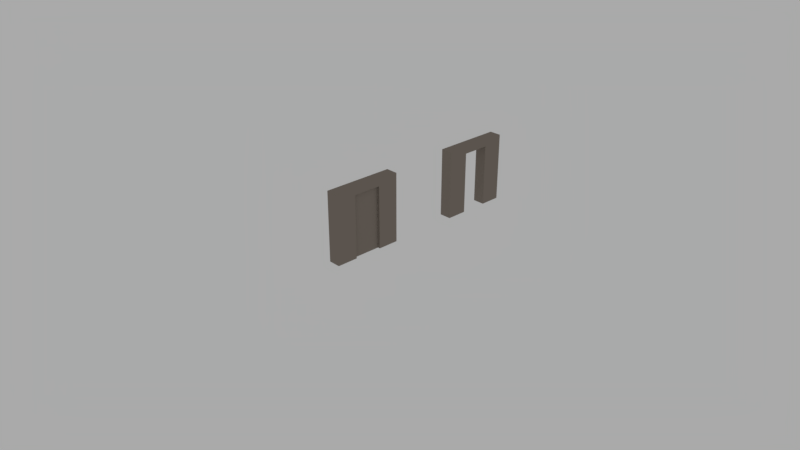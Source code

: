 # Source: door.blend  (saved by Blender 2.78.0; exported with 4.5.12 LTS)
import bpy
from mathutils import Matrix  # noqa: F401  (used for matrix-valued properties, if any)

bpy.ops.wm.read_factory_settings(use_empty=True)
scene = bpy.context.scene
scene.name = 'Scene'

# ---- collections
col_collection_1 = bpy.data.collections.new('Collection 1'); scene.collection.children.link(col_collection_1)

# ---- images (referenced by path relative to the original .blend; pixels are not part of the script)
import os
ASSET_DIR = os.environ.get("B2B_ASSET_DIR", "")  # directory of the original .blend (textures are referenced by path, not embedded)
HERE = os.path.dirname(os.path.abspath(__file__))  # packed textures are extracted next to this script under _unpacked/

def load_image(name, relpath, width, height, colorspace="sRGB"):
    """Load a texture the original file referenced (path relative to the .blend, or extracted next to this script)."""
    p = next((c for c in (os.path.join(HERE, relpath), os.path.join(ASSET_DIR, relpath)) if relpath and os.path.exists(c)), "")
    if p:
        img = bpy.data.images.load(p, check_existing=True)
        img.name = name
    else:  # same state as the original file: an image datablock whose file is absent (Cycles renders it pink)
        img = bpy.data.images.new(name, width, height)
        img.source = "FILE"
        img.filepath = "//" + (relpath or name)
    img.colorspace_settings.name = colorspace
    return img
img_door_open_png = load_image('door_open.png', 'door_open.png', 1024, 1024, 'sRGB')
img_door_png = load_image('door.png', 'door.png', 1024, 1024, 'sRGB')

# ---- materials (node trees are filled in below, after node groups)
mat_door_open = bpy.data.materials.new('door_open')
mat_door_open.alpha_threshold = 0.0
mat_door_open.diffuse_color = (0.2598, 0.2215, 0.1887, 1.0)
mat_door_open.specular_color = (0.0, 0.0, 0.0)
mat_door_open.roughness = 0.5
mat_door = bpy.data.materials.new('door')
mat_door.alpha_threshold = 0.0
mat_door.diffuse_color = (0.2598, 0.2215, 0.1887, 1.0)
mat_door.specular_color = (0.0, 0.0, 0.0)
mat_door.roughness = 0.5

# ---- material node trees
mat_door_open.use_nodes = True; mat_door_open.node_tree.nodes.clear()
_N = mat_door_open.node_tree.nodes; _L = mat_door_open.node_tree.links
n0 = _N.new('ShaderNodeOutputMaterial'); n0.name = 'Material Output'; n0.location = (300, 300)
n1 = _N.new('ShaderNodeBsdfDiffuse'); n1.name = 'Diffuse BSDF'; n1.location = (10, 300)
n1.inputs[0].default_value = (0.2598, 0.2215, 0.1887, 1.0)
n2 = _N.new('ShaderNodeTexImage'); n2.name = 'Image Texture'; n2.location = (96, 81)
n2.width = 223
n2.image = img_door_open_png
_L.new(n1.outputs[0], n0.inputs[0])
n0.is_active_output = True
mat_door.use_nodes = True; mat_door.node_tree.nodes.clear()
_N = mat_door.node_tree.nodes; _L = mat_door.node_tree.links
n0 = _N.new('ShaderNodeOutputMaterial'); n0.name = 'Material Output'; n0.location = (300, 300)
n1 = _N.new('ShaderNodeBsdfDiffuse'); n1.name = 'Diffuse BSDF'; n1.location = (10, 300)
n1.inputs[0].default_value = (0.2598, 0.2215, 0.1887, 1.0)
n2 = _N.new('ShaderNodeTexImage'); n2.name = 'Image Texture'; n2.location = (179, 81)
n2.width = 140
n2.image = img_door_png
_L.new(n1.outputs[0], n0.inputs[0])
n0.is_active_output = True

# ---- world
world_world = bpy.data.worlds.new('World'); scene.world = world_world
world_world.use_nodes = True; world_world.node_tree.nodes.clear()
_N = world_world.node_tree.nodes; _L = world_world.node_tree.links
n0 = _N.new('ShaderNodeOutputWorld'); n0.name = 'World Output'; n0.location = (300, 300)
n1 = _N.new('ShaderNodeBackground'); n1.name = 'Background'; n1.location = (10, 300)
n1.inputs[0].default_value = (1.0, 1.0, 1.0, 1.0)
n1.inputs[1].default_value = 0.4
_L.new(n1.outputs[0], n0.inputs[0])
n0.is_active_output = True
world_world.color = (0.05088, 0.05088, 0.05088)
world_world.use_sun_shadow = False
world_world.sun_shadow_jitter_overblur = 0.0
world_world.cycles.sampling_method = 'MANUAL'

# ---- cameras
cam_camera = bpy.data.cameras.new('Camera')
cam_camera.clip_end = 100.0
cam_camera.lens = 35.0
cam_camera.sensor_width = 32.0
cam_camera.sensor_height = 18.0
cam_camera.ortho_scale = 7.314
cam_camera.dof.focus_distance = 0.0

# ---- meshes
me_door_open = bpy.data.meshes.new('door_open')
me_door_open.from_pydata([(-0.015, 0.495, 0.0), (-0.015, -0.495, 0.0), (-0.185, -0.495, 0.0), (-0.185, 0.495, 0.0), (-0.015, 0.495, 0.98), (-0.015, -0.495, 0.98), (-0.185, -0.495, 0.98), (-0.185, 0.495, 0.98), (-0.015, 0.198, 0.882), (-0.185, 0.198, 0.882), (-0.015, -0.198, 0.0), (-0.185, -0.198, 0.0), (-0.015, -0.198, 0.882), (-0.185, -0.198, 0.882), (-0.015, 0.198, 0.0), (-0.185, 0.198, 0.0)], [], [(0, 14, 15, 3), (4, 7, 6, 5), (0, 4, 5, 1, 10, 12, 8, 14), (1, 5, 6, 2), (2, 6, 7, 3, 15, 9, 13, 11), (4, 0, 3, 7), (8, 9, 15, 14), (11, 10, 1, 2), (13, 12, 10, 11), (12, 13, 9, 8)])
_uv = me_door_open.uv_layers.new(name='texture')
_uv.uv.foreach_set('vector', [0.385, 0.9069, 0.335, 0.9069, 0.335, 0.8088, 0.385, 0.8088, 0.435, 0.799, 0.335, 0.799, 0.335, 0.5049, 0.435, 0.5049, 0.615, 0.004902, 0.615, 0.4951, 0.315, 0.4951, 0.315, 0.004902, 0.365, 0.004902, 0.365, 0.4461, 0.565, 0.4461, 0.565, 0.004902, 0.005, 0.9951, 0.005, 0.5049, 0.105, 0.5049, 0.105, 0.9951, 0.005, 0.4951, 0.005, 0.004902, 0.305, 0.004902, 0.305, 0.4951, 0.255, 0.4951, 0.255, 0.05392, 0.055, 0.05392, 0.055, 0.4951, 0.835, 0.4951, 0.835, 0.004902, 0.935, 0.004902, 0.935, 0.4951, 0.115, 0.5049, 0.215, 0.5049, 0.215, 0.9461, 0.115, 0.9461, 0.995, 0.004902, 0.995, 0.1029, 0.945, 0.1029, 0.945, 0.004902, 0.325, 0.9461, 0.225, 0.9461, 0.225, 0.5049, 0.325, 0.5049, 0.935, 0.701, 0.835, 0.701, 0.835, 0.5049, 0.935, 0.5049])
_uv.active_render = True
_uv = me_door_open.uv_layers.new(name='lightmap')
_uv.uv.foreach_set('vector', [0.0, 0.0, 0.1667, 0.0, 0.1667, 1.0, 0.0, 1.0, 0.0, 0.0, 1.0, 0.0, 1.0, 1.0, 0.0, 1.0, 0.0, 0.0, 1.0, 0.0, 1.0, 1.0, 0.0, 1.0, 0.0, 0.8333, 0.9, 0.8333, 0.9, 0.1667, 0.0, 0.1667, 0.0, 0.0, 1.0, 0.0, 1.0, 1.0, 0.0, 1.0, 0.0, 0.0, 1.0, 0.0, 1.0, 1.0, 0.0, 1.0, 0.0, 0.8333, 0.9, 0.8333, 0.9, 0.1667, 0.0, 0.1667, 0.0, 0.0, 1.0, 0.0, 1.0, 1.0, 0.0, 1.0, 0.0, 0.0, 0.0, 0.0, 0.0, 0.0, 0.0, 0.0, 0.8333, 1.0, 0.8333, 0.0, 1.0, 0.0, 1.0, 1.0, 0.0, 0.0, 0.0, 0.0, 0.0, 0.0, 0.0, 0.0, 0.0, 0.0, 0.0, 0.0, 0.0, 0.0, 0.0, 0.0])
me_door_open.materials.append(mat_door_open)
me_door_open.use_remesh_preserve_volume = False
me_door_open.use_remesh_preserve_attributes = False
me_door_open.use_mirror_vertex_groups = False
me_door_open.update()
me_door_closed = bpy.data.meshes.new('door_closed')
me_door_closed.from_pydata([(-0.015, 0.495, 0.0), (-0.015, -0.495, 0.0), (-0.185, -0.495, 0.0), (-0.185, 0.495, 0.0), (-0.015, 0.495, 0.98), (-0.015, -0.495, 0.98), (-0.185, -0.495, 0.98), (-0.185, 0.495, 0.98), (-0.015, 0.198, 0.882), (-0.185, 0.198, 0.882), (-0.015, -0.198, 0.0), (-0.185, -0.198, 0.0), (-0.015, -0.198, 0.882), (-0.185, -0.198, 0.882), (-0.015, 0.198, 0.0), (-0.185, 0.198, 0.0)], [], [(0, 14, 15, 3), (4, 7, 6, 5), (0, 4, 5, 1, 10, 12, 8, 14), (1, 5, 6, 2), (2, 6, 7, 3, 15, 9, 13, 11), (4, 0, 3, 7), (8, 9, 15, 14), (11, 10, 1, 2), (13, 12, 10, 11), (12, 13, 9, 8)])
_uv = me_door_closed.uv_layers.new(name='texture')
_uv.uv.foreach_set('vector', [0.385, 0.9069, 0.335, 0.9069, 0.335, 0.8088, 0.385, 0.8088, 0.435, 0.799, 0.335, 0.799, 0.335, 0.5049, 0.435, 0.5049, 0.615, 0.004902, 0.615, 0.4951, 0.315, 0.4951, 0.315, 0.004902, 0.365, 0.004902, 0.365, 0.4461, 0.565, 0.4461, 0.565, 0.004902, 0.005, 0.9951, 0.005, 0.5049, 0.105, 0.5049, 0.105, 0.9951, 0.005, 0.4951, 0.005, 0.004902, 0.305, 0.004902, 0.305, 0.4951, 0.255, 0.4951, 0.255, 0.05392, 0.055, 0.05392, 0.055, 0.4951, 0.835, 0.4951, 0.835, 0.004902, 0.935, 0.004902, 0.935, 0.4951, 0.115, 0.5049, 0.215, 0.5049, 0.215, 0.9461, 0.115, 0.9461, 0.995, 0.004902, 0.995, 0.1029, 0.945, 0.1029, 0.945, 0.004902, 0.325, 0.9461, 0.225, 0.9461, 0.225, 0.5049, 0.325, 0.5049, 0.935, 0.701, 0.835, 0.701, 0.835, 0.5049, 0.935, 0.5049])
_uv.active_render = True
_uv = me_door_closed.uv_layers.new(name='lightmap')
_uv.uv.foreach_set('vector', [0.0, 0.0, 0.1667, 0.0, 0.1667, 1.0, 0.0, 1.0, 0.0, 0.0, 1.0, 0.0, 1.0, 1.0, 0.0, 1.0, 0.0, 0.0, 1.0, 0.0, 1.0, 1.0, 0.0, 1.0, 0.0, 0.8333, 0.9, 0.8333, 0.9, 0.1667, 0.0, 0.1667, 0.0, 0.0, 1.0, 0.0, 1.0, 1.0, 0.0, 1.0, 0.0, 0.0, 1.0, 0.0, 1.0, 1.0, 0.0, 1.0, 0.0, 0.8333, 0.9, 0.8333, 0.9, 0.1667, 0.0, 0.1667, 0.0, 0.0, 1.0, 0.0, 1.0, 1.0, 0.0, 1.0, 0.0, 0.0, 0.0, 0.0, 0.0, 0.0, 0.0, 0.0, 0.8333, 1.0, 0.8333, 0.0, 1.0, 0.0, 1.0, 1.0, 0.0, 0.0, 0.0, 0.0, 0.0, 0.0, 0.0, 0.0, 0.0, 0.0, 0.0, 0.0, 0.0, 0.0, 0.0, 0.0])
me_door_closed.materials.append(mat_door)
me_door_closed.use_remesh_preserve_volume = False
me_door_closed.use_remesh_preserve_attributes = False
me_door_closed.use_mirror_vertex_groups = False
me_door_closed.update()
me_door_part = bpy.data.meshes.new('door_part')
me_door_part.from_pydata([(-0.045, -0.2, -0.441), (-0.045, -0.2, 0.441), (-0.045, 0.2, -0.441), (-0.045, 0.2, 0.441), (0.045, -0.2, -0.441), (0.045, -0.2, 0.441), (0.045, 0.2, -0.441), (0.045, 0.2, 0.441)], [], [(0, 1, 3, 2), (2, 3, 7, 6), (6, 7, 5, 4), (4, 5, 1, 0), (2, 6, 4, 0), (7, 3, 1, 5)])
_uv = me_door_part.uv_layers.new(name='texture')
_uv.uv.foreach_set('vector', [0.625, 0.8971, 0.625, 0.4559, 0.825, 0.4559, 0.825, 0.8971, 0.505, 0.9461, 0.505, 0.5049, 0.555, 0.5049, 0.555, 0.9461, 0.825, 0.004902, 0.825, 0.4461, 0.625, 0.4461, 0.625, 0.004902, 0.445, 0.9461, 0.445, 0.5049, 0.495, 0.5049, 0.495, 0.9461, 0.835, 0.7108, 0.885, 0.7108, 0.885, 0.9069, 0.835, 0.9069, 0.895, 0.7108, 0.945, 0.7108, 0.945, 0.9069, 0.895, 0.9069])
_uv.active_render = True
_uv = me_door_part.uv_layers.new(name='lightmap')
_uv.uv.foreach_set('vector', [0.0, 0.0, 1.0, 0.0, 1.0, 1.0, 0.0, 1.0, 0.0, 0.0, 1.0, 0.0, 1.0, 1.0, 0.0, 1.0, 0.0, 0.0, 1.0, 0.0, 1.0, 1.0, 0.0, 1.0, 0.0, 0.0, 1.0, 0.0, 1.0, 1.0, 0.0, 1.0, 0.0, 0.0, 1.0, 0.0, 1.0, 1.0, 0.0, 1.0, 0.0, 0.0, 1.0, 0.0, 1.0, 1.0, 0.0, 1.0])
me_door_part.materials.append(mat_door)
me_door_part.use_remesh_preserve_volume = False
me_door_part.use_remesh_preserve_attributes = False
me_door_part.use_mirror_vertex_groups = False
me_door_part.update()

# ---- objects
ob_door_open = bpy.data.objects.new('door_open', me_door_open)
ob_door_closed = bpy.data.objects.new('door_closed', me_door_closed)
ob_door_part = bpy.data.objects.new('door_part', me_door_part)
ob_camera = bpy.data.objects.new('Camera', cam_camera)

# ---- transforms, parenting, visibility, modifiers, constraints
ob_door_open.location = (0.0, 2.0, 0.0)
ob_door_open.lock_rotations_4d = False
ob_door_open.empty_display_type = 'ARROWS'
ob_door_open.lineart.crease_threshold = 0.0
ob_door_closed.location = (0.0, 0.0, 0.0)
ob_door_closed.lock_rotations_4d = False
ob_door_closed.empty_display_type = 'ARROWS'
ob_door_closed.lineart.crease_threshold = 0.0
ob_door_part.parent = ob_door_closed
ob_door_part.location = (-0.1, 0.0, 0.441)
ob_door_part.scale = (1.111, 0.99, 1.0)
ob_door_part.lineart.crease_threshold = 0.0
ob_camera.location = (7.481, -6.508, 5.344)
ob_camera.rotation_euler = (1.109, 0.0, 0.8149)
ob_camera.lock_rotations_4d = False
ob_camera.empty_display_type = 'ARROWS'
ob_camera.color = (0.0, 0.0, 0.0, 0.0)
ob_camera.display_type = 'WIRE'
ob_camera.lineart.crease_threshold = 0.0

# ---- collection membership
col_collection_1.objects.link(ob_door_open)
col_collection_1.objects.link(ob_door_closed)
col_collection_1.objects.link(ob_door_part)
col_collection_1.objects.link(ob_camera)

# ---- scene / render settings (as saved in the file)
scene.camera = ob_camera
scene.frame_start = 1; scene.frame_end = 250; scene.frame_set(1)
scene.render.engine = 'CYCLES'
scene.render.resolution_percentage = 50
scene.render.dither_intensity = 0.0
scene.cycles.use_denoising = False
scene.cycles.samples = 100
scene.cycles.sampling_pattern = 'TABULATED_SOBOL'
scene.cycles.light_sampling_threshold = 0.0
scene.cycles.use_adaptive_sampling = False
scene.cycles.use_light_tree = False
scene.cycles.blur_glossy = 0.0
scene.cycles.sample_clamp_indirect = 0.0
scene.view_settings.view_transform = 'Standard'
bpy.context.view_layer.update()
